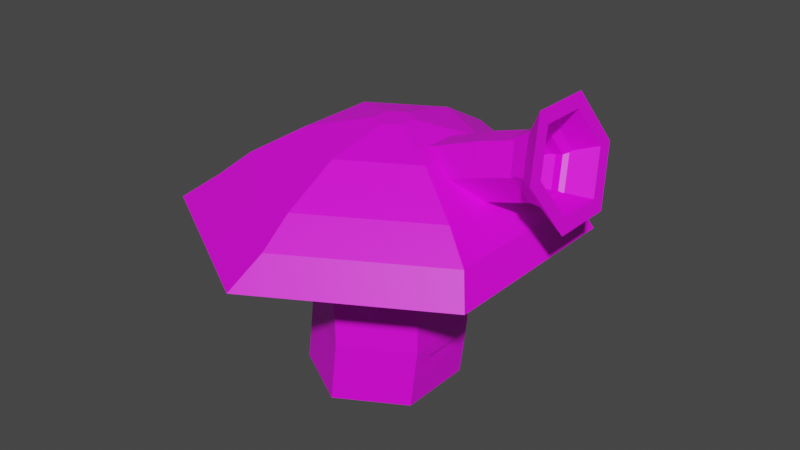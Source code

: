 # Source: tapeshroom.blend  (saved by Blender 3.6.11; exported with 4.5.12 LTS)
import bpy
from mathutils import Matrix  # noqa: F401  (used for matrix-valued properties, if any)

bpy.ops.wm.read_factory_settings(use_empty=True)
scene = bpy.context.scene
scene.name = 'Scene'

# ---- collections
col_collection = bpy.data.collections.new('Collection'); scene.collection.children.link(col_collection)

# ---- images (referenced by path relative to the original .blend; pixels are not part of the script)
import os
ASSET_DIR = os.environ.get("B2B_ASSET_DIR", "")  # directory of the original .blend (textures are referenced by path, not embedded)
HERE = os.path.dirname(os.path.abspath(__file__))  # packed textures are extracted next to this script under _unpacked/

def load_image(name, relpath, width, height, colorspace="sRGB"):
    """Load a texture the original file referenced (path relative to the .blend, or extracted next to this script)."""
    p = next((c for c in (os.path.join(HERE, relpath), os.path.join(ASSET_DIR, relpath)) if relpath and os.path.exists(c)), "")
    if p:
        img = bpy.data.images.load(p, check_existing=True)
        img.name = name
    else:  # same state as the original file: an image datablock whose file is absent (Cycles renders it pink)
        img = bpy.data.images.new(name, width, height)
        img.source = "FILE"
        img.filepath = "//" + (relpath or name)
    img.colorspace_settings.name = colorspace
    return img
img_dungeons_2_texture_01_a_png = load_image('Dungeons_2_Texture_01_A.png', 'Dungeons_2_Texture_01_A.png', 1024, 1024, 'sRGB')

# ---- materials (node trees are filled in below, after node groups)
mat_material = bpy.data.materials.new('Material')
mat_material.alpha_threshold = 0.0
mat_material.use_transparent_shadow = False
mat_material.roughness = 0.5
mat_material.line_color = (0.0, 0.0, 0.0, 1.0)

# ---- material node trees
mat_material.use_nodes = True; mat_material.node_tree.nodes.clear()
_N = mat_material.node_tree.nodes; _L = mat_material.node_tree.links
n0 = _N.new('ShaderNodeOutputMaterial'); n0.name = 'Material Output'; n0.location = (300, 300)
n1 = _N.new('ShaderNodeBsdfPrincipled'); n1.name = 'Principled BSDF'; n1.location = (10, 300)
n1.distribution = 'GGX'
n1.subsurface_method = 'RANDOM_WALK_SKIN'
n1.inputs[3].default_value = 1.45
n1.inputs[27].default_value = (0.0, 0.0, 0.0, 1.0)
n1.inputs[28].default_value = 1.0
n2 = _N.new('ShaderNodeTexImage'); n2.name = 'Image Texture'; n2.location = (-386, 72)
n2.image = img_dungeons_2_texture_01_a_png
_L.new(n1.outputs[0], n0.inputs[0])
_L.new(n2.outputs[0], n1.inputs[0])
n0.is_active_output = True

# ---- world
world_world = bpy.data.worlds.new('World'); scene.world = world_world
world_world.use_nodes = True; world_world.node_tree.nodes.clear()
_N = world_world.node_tree.nodes; _L = world_world.node_tree.links
n0 = _N.new('ShaderNodeOutputWorld'); n0.name = 'World Output'; n0.location = (300, 300)
n1 = _N.new('ShaderNodeBackground'); n1.name = 'Background'; n1.location = (10, 300)
n1.inputs[0].default_value = (0.05088, 0.05088, 0.05088, 1.0)
_L.new(n1.outputs[0], n0.inputs[0])
n0.is_active_output = True
world_world.color = (0.05088, 0.05088, 0.05088)
world_world.use_sun_shadow = False
world_world.sun_shadow_jitter_overblur = 0.0

# ---- meshes
me_icosphere = bpy.data.meshes.new('Icosphere')
me_icosphere.from_pydata([(0.4489, 0.7639, 1.039), (0.5864, 0.664, 1.144), (0.3964, 0.6023, 1.144), (0.279, 0.7639, 1.144), (0.3964, 0.9256, 1.144), (0.5864, 0.8638, 1.144), (0.5014, 0.6023, 1.314), (0.3114, 0.664, 1.314), (0.3114, 0.8638, 1.314), (0.5014, 0.9256, 1.314), (0.6188, 0.7639, 1.314), (0.4489, 0.7639, 1.419), (0.4489, -0.7639, 1.039), (0.5864, -0.664, 1.144), (0.3964, -0.6023, 1.144), (0.279, -0.7639, 1.144), (0.3964, -0.9256, 1.144), (0.5864, -0.8638, 1.144), (0.5014, -0.6023, 1.314), (0.3114, -0.664, 1.314), (0.3114, -0.8638, 1.314), (0.5014, -0.9256, 1.314), (0.6188, -0.7639, 1.314), (0.4489, -0.7639, 1.419), (0.0, 1.0, -0.2312), (0.0525, 1.0, 0.2049), (0.866, 0.5, -0.2312), (0.9318, 0.2393, 0.3699), (0.866, -0.5, -0.2312), (0.9318, -0.2393, 0.3699), (0.0, -1.0, -0.2312), (0.0525, -1.0, 0.2049), (-0.866, -0.5, -0.2312), (-0.8135, -0.5, 0.2049), (-0.866, 0.5, -0.2312), (-0.8135, 0.5, 0.2049), (0.9512, 0.2393, 0.414), (0.09844, 1.0, 0.579), (0.9512, -0.2393, 0.414), (0.09844, -1.0, 0.579), (-0.7676, -0.5, 0.579), (-0.7676, 0.5, 0.579), (0.9645, 0.5, 0.9006), (0.09844, 1.0, 0.9006), (0.9645, -0.5, 0.9006), (0.09844, -1.0, 0.9006), (-0.7676, -0.5, 0.9006), (-0.7676, 0.5, 0.9006), (0.9251, 0.5, 1.458), (0.05907, 1.0, 1.458), (0.9251, -0.5, 1.458), (0.05907, -1.0, 1.458), (-0.807, -0.5, 1.458), (-0.807, 0.5, 1.458), (0.866, 0.5, 1.905), (0.0, 1.0, 1.905), (0.866, -0.5, 1.905), (0.0, -1.0, 1.905), (-0.866, -0.5, 1.905), (-0.866, 0.5, 1.905), (2.207, 1.274, 1.98), (-1.635e-08, 2.548, 1.98), (2.207, -1.274, 1.98), (-1.635e-08, -2.548, 1.98), (-2.207, -1.274, 1.98), (-2.207, 1.274, 1.98), (2.041, 1.08, 2.368), (0.1701, 2.16, 2.368), (2.041, -1.08, 2.368), (0.1701, -2.16, 2.368), (-1.7, -1.08, 2.368), (-1.7, 1.08, 2.368), (1.685, 0.8744, 2.689), (0.1701, 1.749, 2.689), (1.685, -0.8744, 2.689), (0.1701, -1.749, 2.689), (-1.344, -0.8744, 2.689), (-1.344, 0.8744, 2.689), (1.072, 0.5208, 3.077), (0.1701, 1.042, 3.077), (1.072, -0.5208, 3.077), (0.1701, -1.042, 3.077), (-0.732, -0.5208, 3.077), (-0.732, 0.5208, 3.077), (0.4021, 0.1176, 3.256), (0.1985, 0.2352, 3.256), (0.4021, -0.1176, 3.256), (0.1985, -0.2352, 3.256), (-0.005203, -0.1176, 3.256), (-0.005203, 0.1176, 3.256), (0.9185, -0.5, 0.2049), (0.9185, 0.5, 0.2049), (0.9645, -0.5, 0.579), (0.9645, 0.5, 0.579), (0.9263, 0.05185, 0.3017), (0.9263, -0.05185, 0.3017), (0.924, -0.123, 0.2731), (0.924, 0.123, 0.2731), (0.9506, 0.2409, 0.41), (0.9324, 0.2409, 0.3739), (0.9387, 0.3039, 0.334), (0.9443, 0.3039, 0.4499), (0.9324, -0.239, 0.3738), (0.9506, -0.239, 0.4102), (0.9451, -0.3094, 0.4548), (0.9379, -0.3094, 0.3292), (0.8719, 0.3998, 2.778), (1.623, 0.3998, 3.051), (0.9903, 0.1999, 2.453), (1.742, 0.1999, 2.726), (0.9903, -0.1999, 2.453), (1.742, -0.1999, 2.726), (0.8719, -0.3998, 2.778), (1.623, -0.3998, 3.051), (0.7534, -0.1999, 3.103), (1.505, -0.1999, 3.377), (0.7534, 0.1999, 3.103), (1.505, 0.1999, 3.377), (2.327, 0.1999, 2.894), (2.234, 0.3998, 3.228), (2.327, -0.1999, 2.894), (2.234, -0.3998, 3.228), (2.141, -0.1999, 3.562), (2.141, 0.1999, 3.562), (2.718, 0.2889, 2.881), (2.584, 0.5779, 3.363), (2.718, -0.2889, 2.881), (2.584, -0.5779, 3.363), (2.45, -0.2889, 3.846), (2.45, 0.2889, 3.846), (2.763, 0.3855, 2.72), (2.584, 0.7709, 3.363), (2.763, -0.3855, 2.72), (2.584, -0.7709, 3.363), (2.406, -0.3855, 4.007), (2.406, 0.3855, 4.007), (1.925, 0.1498, 2.873), (1.855, 0.2996, 3.123), (1.925, -0.1498, 2.873), (1.855, -0.2996, 3.123), (1.827, -0.1498, 3.444), (1.827, 0.1498, 3.444), (0.4014, 0.9101, 1.229), (0.3804, 0.8948, 1.271), (0.4274, 0.9101, 1.271), (0.4014, -0.9101, 1.229), (0.4274, -0.9101, 1.271), (0.3804, -0.8948, 1.271)], [], [(0, 1, 2), (1, 0, 5), (0, 2, 3), (0, 3, 4), (0, 4, 5), (1, 5, 10), (2, 1, 6), (3, 2, 7), (4, 3, 8), (5, 4, 9), (1, 10, 6), (2, 6, 7), (3, 7, 8), (142, 143, 144), (5, 9, 10), (6, 10, 11), (7, 6, 11), (8, 7, 11), (9, 8, 11), (10, 9, 11), (12, 14, 13), (13, 17, 12), (12, 15, 14), (12, 16, 15), (12, 17, 16), (13, 22, 17), (14, 18, 13), (15, 19, 14), (16, 20, 15), (17, 21, 16), (13, 18, 22), (14, 19, 18), (15, 20, 19), (145, 146, 147), (17, 22, 21), (18, 23, 22), (19, 23, 18), (20, 23, 19), (21, 23, 20), (22, 23, 21), (24, 25, 91, 26), (26, 91, 90, 28), (28, 90, 31, 30), (30, 31, 33, 32), (29, 27, 36, 38), (32, 33, 35, 34), (34, 35, 25, 24), (89, 88, 85), (93, 37, 43, 42), (35, 33, 40, 41), (91, 25, 37, 93), (31, 90, 92, 39), (25, 35, 41, 37), (33, 31, 39, 40), (47, 46, 52, 53), (37, 41, 47, 43), (40, 39, 45, 46), (92, 93, 42, 44), (41, 40, 46, 47), (39, 92, 44, 45), (49, 53, 59, 55), (45, 44, 50, 51), (42, 43, 49, 48), (43, 47, 53, 49), (46, 45, 51, 52), (44, 42, 48, 50), (59, 58, 64, 65), (52, 51, 57, 58), (50, 48, 54, 56), (53, 52, 58, 59), (51, 50, 56, 57), (48, 49, 55, 54), (60, 61, 67, 66), (57, 56, 62, 63), (54, 55, 61, 60), (55, 59, 65, 61), (58, 57, 63, 64), (56, 54, 60, 62), (71, 70, 76, 77), (61, 65, 71, 67), (64, 63, 69, 70), (62, 60, 66, 68), (65, 64, 70, 71), (63, 62, 68, 69), (73, 77, 83, 79), (69, 68, 74, 75), (66, 67, 73, 72), (67, 71, 77, 73), (70, 69, 75, 76), (68, 66, 72, 74), (78, 79, 85, 84), (76, 75, 81, 82), (74, 72, 78, 80), (77, 76, 82, 83), (75, 74, 80, 81), (72, 73, 79, 78), (87, 86, 88), (79, 83, 89, 85), (82, 81, 87, 88), (80, 78, 84, 86), (83, 82, 88, 89), (81, 80, 86, 87), (85, 88, 84), (84, 88, 86), (94, 95, 96, 97), (38, 36, 93, 92), (98, 99, 100, 101), (102, 103, 104, 105), (27, 29, 95, 94), (29, 90, 96, 95), (90, 91, 97, 96), (91, 27, 94, 97), (36, 27, 99, 98), (27, 91, 100, 99), (91, 93, 101, 100), (93, 36, 98, 101), (29, 38, 103, 102), (38, 92, 104, 103), (92, 90, 105, 104), (90, 29, 102, 105), (106, 107, 109, 108), (108, 109, 111, 110), (110, 111, 113, 112), (112, 113, 115, 114), (113, 111, 120, 121), (114, 115, 117, 116), (116, 117, 107, 106), (122, 121, 133, 134), (107, 117, 123, 119), (115, 113, 121, 122), (111, 109, 118, 120), (117, 115, 122, 123), (109, 107, 119, 118), (124, 125, 137, 136), (120, 118, 130, 132), (123, 122, 134, 135), (121, 120, 132, 133), (118, 119, 131, 130), (119, 123, 135, 131), (125, 124, 130, 131), (124, 126, 132, 130), (126, 127, 133, 132), (127, 128, 134, 133), (128, 129, 135, 134), (129, 125, 131, 135), (125, 129, 141, 137), (128, 127, 139, 140), (126, 124, 136, 138), (129, 128, 140, 141), (127, 126, 138, 139), (4, 8, 143, 142), (8, 9, 144, 143), (9, 4, 142, 144), (16, 21, 146, 145), (21, 20, 147, 146), (20, 16, 145, 147)])
_uv = me_icosphere.uv_layers.new(name='UVMap')
_uv.uv.foreach_set('vector', [0.01679, 0.009041, 0.01701, 0.009433, 0.01656, 0.009433, 0.01701, 0.009433, 0.01724, 0.009041, 0.01746, 0.009433, 0.0186, 0.009041, 0.01882, 0.009433, 0.01837, 0.009433, 0.01814, 0.009041, 0.01837, 0.009433, 0.01792, 0.009433, 0.01769, 0.009041, 0.01792, 0.009433, 0.01746, 0.009433, 0.01701, 0.009433, 0.01746, 0.009433, 0.01724, 0.009824, 0.01656, 0.009433, 0.01701, 0.009433, 0.01679, 0.009824, 0.01837, 0.009433, 0.01882, 0.009433, 0.0186, 0.009824, 0.01792, 0.009433, 0.01837, 0.009433, 0.01814, 0.009824, 0.01746, 0.009433, 0.01792, 0.009433, 0.01769, 0.009824, 0.01701, 0.009433, 0.01724, 0.009824, 0.01679, 0.009824, 0.01656, 0.009433, 0.01679, 0.009824, 0.01633, 0.009824, 0.01837, 0.009433, 0.0186, 0.009824, 0.01814, 0.009824, 0.4906, 0.01549, 0.4906, 0.01559, 0.4905, 0.01559, 0.01746, 0.009433, 0.01769, 0.009824, 0.01724, 0.009824, 0.01679, 0.009824, 0.01724, 0.009824, 0.01701, 0.01022, 0.01633, 0.009824, 0.01679, 0.009824, 0.01656, 0.01022, 0.01814, 0.009824, 0.0186, 0.009824, 0.01837, 0.01022, 0.01769, 0.009824, 0.01814, 0.009824, 0.01792, 0.01022, 0.01724, 0.009824, 0.01769, 0.009824, 0.01746, 0.01022, 0.01679, 0.009041, 0.01656, 0.009433, 0.01701, 0.009433, 0.01701, 0.009433, 0.01746, 0.009433, 0.01724, 0.009041, 0.0186, 0.009041, 0.01837, 0.009433, 0.01882, 0.009433, 0.01814, 0.009041, 0.01792, 0.009433, 0.01837, 0.009433, 0.01769, 0.009041, 0.01746, 0.009433, 0.01792, 0.009433, 0.01701, 0.009433, 0.01724, 0.009824, 0.01746, 0.009433, 0.01656, 0.009433, 0.01679, 0.009824, 0.01701, 0.009433, 0.01837, 0.009433, 0.0186, 0.009824, 0.01882, 0.009433, 0.01792, 0.009433, 0.01814, 0.009824, 0.01837, 0.009433, 0.01746, 0.009433, 0.01769, 0.009824, 0.01792, 0.009433, 0.01701, 0.009433, 0.01679, 0.009824, 0.01724, 0.009824, 0.01656, 0.009433, 0.01633, 0.009824, 0.01679, 0.009824, 0.01837, 0.009433, 0.01814, 0.009824, 0.0186, 0.009824, 0.4906, 0.01549, 0.4905, 0.01559, 0.4906, 0.01559, 0.01746, 0.009433, 0.01724, 0.009824, 0.01769, 0.009824, 0.01679, 0.009824, 0.01701, 0.01022, 0.01724, 0.009824, 0.01633, 0.009824, 0.01656, 0.01022, 0.01679, 0.009824, 0.01814, 0.009824, 0.01837, 0.01022, 0.0186, 0.009824, 0.01769, 0.009824, 0.01792, 0.01022, 0.01814, 0.009824, 0.01724, 0.009824, 0.01746, 0.01022, 0.01769, 0.009824, 0.1337, 0.1335, 0.1337, 0.1345, 0.1333, 0.1345, 0.1333, 0.1335, 0.1333, 0.1335, 0.1333, 0.1345, 0.133, 0.1345, 0.133, 0.1335, 0.133, 0.1335, 0.133, 0.1345, 0.1327, 0.1345, 0.1327, 0.1335, 0.1327, 0.1335, 0.1327, 0.1345, 0.1323, 0.1345, 0.1323, 0.1335, 0.1332, 0.1345, 0.1332, 0.1345, 0.1332, 0.1345, 0.1332, 0.1345, 0.1323, 0.1335, 0.1323, 0.1345, 0.132, 0.1345, 0.132, 0.1335, 0.132, 0.1335, 0.132, 0.1345, 0.1316, 0.1345, 0.1316, 0.1335, 0.06987, 0.4199, 0.06988, 0.4199, 0.06987, 0.4199, 0.1333, 0.1345, 0.1337, 0.1345, 0.1337, 0.1345, 0.1333, 0.1345, 0.132, 0.1345, 0.1323, 0.1345, 0.1323, 0.1345, 0.132, 0.1345, 0.1333, 0.1345, 0.1337, 0.1345, 0.1337, 0.1345, 0.1333, 0.1345, 0.1327, 0.1345, 0.133, 0.1345, 0.133, 0.1345, 0.1327, 0.1345, 0.1316, 0.1345, 0.132, 0.1345, 0.132, 0.1345, 0.1316, 0.1345, 0.1323, 0.1345, 0.1327, 0.1345, 0.1327, 0.1345, 0.1323, 0.1345, 0.132, 0.1345, 0.1323, 0.1345, 0.1323, 0.1345, 0.132, 0.1345, 0.1316, 0.1345, 0.132, 0.1345, 0.132, 0.1345, 0.1316, 0.1345, 0.1323, 0.1345, 0.1327, 0.1345, 0.1327, 0.1345, 0.1323, 0.1345, 0.133, 0.1345, 0.1333, 0.1345, 0.1333, 0.1345, 0.133, 0.1345, 0.132, 0.1345, 0.1323, 0.1345, 0.1323, 0.1345, 0.132, 0.1345, 0.1327, 0.1345, 0.133, 0.1345, 0.133, 0.1345, 0.1327, 0.1345, 0.1316, 0.1345, 0.132, 0.1345, 0.132, 0.1345, 0.1316, 0.1345, 0.1327, 0.1345, 0.133, 0.1345, 0.133, 0.1345, 0.1327, 0.1345, 0.1333, 0.1345, 0.1337, 0.1345, 0.1337, 0.1345, 0.1333, 0.1345, 0.1316, 0.1345, 0.132, 0.1345, 0.132, 0.1345, 0.1316, 0.1345, 0.1323, 0.1345, 0.1327, 0.1345, 0.1327, 0.1345, 0.1323, 0.1345, 0.133, 0.1345, 0.1333, 0.1345, 0.1333, 0.1345, 0.133, 0.1345, 0.132, 0.1345, 0.1323, 0.1345, 0.1323, 0.1345, 0.132, 0.1345, 0.1323, 0.1345, 0.1327, 0.1345, 0.1327, 0.1345, 0.1323, 0.1345, 0.133, 0.1345, 0.1333, 0.1345, 0.1333, 0.1345, 0.133, 0.1345, 0.132, 0.1345, 0.1323, 0.1345, 0.1323, 0.1345, 0.132, 0.1345, 0.1327, 0.1345, 0.133, 0.1345, 0.133, 0.1345, 0.1327, 0.1345, 0.1333, 0.1345, 0.1337, 0.1345, 0.1337, 0.1345, 0.1333, 0.1345, 0.06988, 0.4199, 0.06988, 0.4199, 0.06988, 0.4199, 0.06988, 0.4199, 0.1327, 0.1345, 0.133, 0.1345, 0.133, 0.1345, 0.1327, 0.1345, 0.1333, 0.1345, 0.1337, 0.1345, 0.1337, 0.1345, 0.1333, 0.1345, 0.1316, 0.1345, 0.132, 0.1345, 0.132, 0.1345, 0.1316, 0.1345, 0.1323, 0.1345, 0.1327, 0.1345, 0.1327, 0.1345, 0.1323, 0.1345, 0.133, 0.1345, 0.1333, 0.1345, 0.1333, 0.1345, 0.133, 0.1345, 0.06987, 0.4199, 0.06988, 0.4199, 0.06988, 0.4199, 0.06987, 0.4199, 0.06987, 0.4199, 0.06987, 0.4199, 0.06987, 0.4199, 0.06987, 0.4199, 0.06988, 0.4199, 0.06988, 0.4199, 0.06988, 0.4199, 0.06988, 0.4199, 0.06988, 0.4199, 0.06988, 0.4199, 0.06988, 0.4199, 0.06988, 0.4199, 0.06987, 0.4199, 0.06988, 0.4199, 0.06988, 0.4199, 0.06987, 0.4199, 0.06988, 0.4199, 0.06988, 0.4199, 0.06988, 0.4199, 0.06988, 0.4199, 0.06987, 0.4199, 0.06987, 0.4199, 0.06987, 0.4199, 0.06987, 0.4199, 0.06988, 0.4199, 0.06988, 0.4199, 0.06988, 0.4199, 0.06988, 0.4199, 0.06988, 0.4199, 0.06988, 0.4199, 0.06988, 0.4199, 0.06988, 0.4199, 0.06987, 0.4199, 0.06987, 0.4199, 0.06987, 0.4199, 0.06987, 0.4199, 0.06988, 0.4199, 0.06988, 0.4199, 0.06988, 0.4199, 0.06988, 0.4199, 0.06988, 0.4199, 0.06988, 0.4199, 0.06988, 0.4199, 0.06988, 0.4199, 0.06988, 0.4199, 0.06988, 0.4199, 0.06988, 0.4199, 0.06988, 0.4199, 0.06988, 0.4199, 0.06988, 0.4199, 0.06988, 0.4199, 0.06988, 0.4199, 0.06988, 0.4199, 0.06988, 0.4199, 0.06988, 0.4199, 0.06988, 0.4199, 0.06987, 0.4199, 0.06988, 0.4199, 0.06988, 0.4199, 0.06987, 0.4199, 0.06988, 0.4199, 0.06988, 0.4199, 0.06988, 0.4199, 0.06988, 0.4199, 0.06988, 0.4199, 0.06988, 0.4199, 0.06988, 0.4199, 0.06988, 0.4199, 0.06988, 0.4199, 0.06988, 0.4199, 0.06988, 0.4199, 0.06987, 0.4199, 0.06987, 0.4199, 0.06987, 0.4199, 0.06987, 0.4199, 0.06988, 0.4199, 0.06988, 0.4199, 0.06988, 0.4199, 0.06988, 0.4199, 0.06988, 0.4199, 0.06988, 0.4199, 0.06988, 0.4199, 0.06988, 0.4199, 0.06987, 0.4199, 0.06988, 0.4199, 0.06988, 0.4199, 0.06987, 0.4199, 0.06988, 0.4199, 0.06988, 0.4199, 0.06988, 0.4199, 0.06988, 0.4199, 0.06987, 0.4199, 0.06988, 0.4199, 0.06988, 0.4199, 0.06988, 0.4199, 0.06988, 0.4199, 0.06988, 0.4199, 0.1332, 0.1345, 0.1332, 0.1345, 0.1331, 0.1345, 0.1332, 0.1345, 0.1332, 0.1345, 0.1332, 0.1345, 0.1333, 0.1345, 0.133, 0.1345, 0.1332, 0.1345, 0.1332, 0.1345, 0.1333, 0.1345, 0.1333, 0.1345, 0.1331, 0.1345, 0.1331, 0.1345, 0.1331, 0.1345, 0.1331, 0.1345, 0.1332, 0.1345, 0.1332, 0.1345, 0.1332, 0.1345, 0.1332, 0.1345, 0.1332, 0.1345, 0.133, 0.1345, 0.1331, 0.1345, 0.1332, 0.1345, 0.133, 0.1345, 0.1333, 0.1345, 0.1332, 0.1345, 0.1331, 0.1345, 0.1333, 0.1345, 0.1332, 0.1345, 0.1332, 0.1345, 0.1332, 0.1345, 0.1332, 0.1345, 0.1332, 0.1345, 0.1332, 0.1345, 0.1332, 0.1345, 0.1332, 0.1345, 0.1333, 0.1345, 0.1333, 0.1345, 0.1332, 0.1345, 0.1333, 0.1345, 0.1333, 0.1345, 0.1333, 0.1345, 0.1333, 0.1345, 0.1333, 0.1345, 0.1332, 0.1345, 0.1332, 0.1345, 0.1333, 0.1345, 0.1332, 0.1345, 0.1332, 0.1345, 0.1331, 0.1345, 0.1331, 0.1345, 0.1332, 0.1345, 0.133, 0.1345, 0.1331, 0.1345, 0.1331, 0.1345, 0.133, 0.1345, 0.133, 0.1345, 0.1331, 0.1345, 0.1331, 0.1345, 0.133, 0.1345, 0.1332, 0.1345, 0.1331, 0.1345, 0.1331, 0.1345, 0.1337, 0.1335, 0.1337, 0.1345, 0.1333, 0.1345, 0.1333, 0.1335, 0.06988, 0.4199, 0.06988, 0.4199, 0.06988, 0.4199, 0.06988, 0.4199, 0.06988, 0.4199, 0.06988, 0.4199, 0.06988, 0.4199, 0.06988, 0.4199, 0.06988, 0.4199, 0.06988, 0.4199, 0.06988, 0.4199, 0.06988, 0.4199, 0.06988, 0.4199, 0.06988, 0.4199, 0.06988, 0.4199, 0.06988, 0.4199, 0.06988, 0.4199, 0.06988, 0.4199, 0.06987, 0.4199, 0.06987, 0.4199, 0.06987, 0.4199, 0.06987, 0.4199, 0.06987, 0.4199, 0.06987, 0.4199, 0.06988, 0.4199, 0.06988, 0.4199, 0.06988, 0.4199, 0.06988, 0.4199, 0.06987, 0.4199, 0.06987, 0.4199, 0.06987, 0.4199, 0.06987, 0.4199, 0.06988, 0.4199, 0.06988, 0.4199, 0.06988, 0.4199, 0.06988, 0.4199, 0.06988, 0.4199, 0.06988, 0.4199, 0.06988, 0.4199, 0.06988, 0.4199, 0.06987, 0.4199, 0.06988, 0.4199, 0.06988, 0.4199, 0.06987, 0.4199, 0.1333, 0.1345, 0.1337, 0.1345, 0.1337, 0.1345, 0.1333, 0.1345, 0.05562, 0.4492, 0.04883, 0.4532, 0.04883, 0.4532, 0.05562, 0.4492, 0.06988, 0.4199, 0.06988, 0.4199, 0.06988, 0.4199, 0.06988, 0.4199, 0.06987, 0.4199, 0.06988, 0.4199, 0.06988, 0.4199, 0.06987, 0.4199, 0.06988, 0.4199, 0.06988, 0.4199, 0.06988, 0.4199, 0.06988, 0.4199, 0.1333, 0.1345, 0.1337, 0.1345, 0.1337, 0.1345, 0.1333, 0.1345, 0.06987, 0.4199, 0.06987, 0.4199, 0.06987, 0.4199, 0.06987, 0.4199, 0.04883, 0.4532, 0.05562, 0.4492, 0.05789, 0.4505, 0.04883, 0.4558, 0.05562, 0.4492, 0.05562, 0.4414, 0.05789, 0.4401, 0.05789, 0.4505, 0.05562, 0.4414, 0.04883, 0.4375, 0.04883, 0.4349, 0.05789, 0.4401, 0.04883, 0.4375, 0.04204, 0.4414, 0.03977, 0.4401, 0.04883, 0.4349, 0.04204, 0.4414, 0.04204, 0.4492, 0.03977, 0.4505, 0.03977, 0.4401, 0.04204, 0.4492, 0.04883, 0.4532, 0.04883, 0.4558, 0.03977, 0.4505, 0.04883, 0.4532, 0.04204, 0.4492, 0.04204, 0.4492, 0.04883, 0.4532, 0.04204, 0.4414, 0.04883, 0.4375, 0.04883, 0.4375, 0.04204, 0.4414, 0.06968, 0.4207, 0.06968, 0.4207, 0.06968, 0.4207, 0.06968, 0.4207, 0.04204, 0.4492, 0.04204, 0.4414, 0.04204, 0.4414, 0.04204, 0.4492, 0.06966, 0.4207, 0.06968, 0.4207, 0.06968, 0.4207, 0.06966, 0.4207, 0.01792, 0.009433, 0.01814, 0.009824, 0.01797, 0.009726, 0.01792, 0.009629, 0.01814, 0.009824, 0.01769, 0.009824, 0.01786, 0.009726, 0.01797, 0.009726, 0.01769, 0.009824, 0.01792, 0.009433, 0.01792, 0.009629, 0.01786, 0.009726, 0.01792, 0.009433, 0.01769, 0.009824, 0.01786, 0.009726, 0.01792, 0.009629, 0.01769, 0.009824, 0.01814, 0.009824, 0.01797, 0.009726, 0.01786, 0.009726, 0.01814, 0.009824, 0.01792, 0.009433, 0.01792, 0.009629, 0.01797, 0.009726])
me_icosphere.materials.append(mat_material)
me_icosphere.update()

# ---- objects
ob_icosphere = bpy.data.objects.new('Icosphere', me_icosphere)

# ---- transforms, parenting, visibility, modifiers, constraints
ob_icosphere.location = (0.0, 0.0, 0.0)

# ---- collection membership
col_collection.objects.link(ob_icosphere)

# ---- scene / render settings (as saved in the file)
scene.frame_start = 1; scene.frame_end = 250; scene.frame_set(1)
scene.render.engine = 'BLENDER_EEVEE_NEXT'
scene.cycles.sampling_pattern = 'TABULATED_SOBOL'
scene.view_settings.view_transform = 'Filmic'
bpy.context.view_layer.update()

# ---- added for rendering (the .blend has no active camera and no usable light): camera, sun
cam_auto = bpy.data.cameras.new('AutoCamera')
cam_auto.lens = 50.0
cam_auto.sensor_width = 36.0
cam_auto.clip_end = 1000.0
ob_auto_camera = bpy.data.objects.new('AutoCamera', cam_auto)
scene.collection.objects.link(ob_auto_camera)
ob_auto_camera.location = (7.9426, -9.19745, 8.0194)
ob_auto_camera.rotation_euler = (1.09748, -7.21219e-08, 0.694738)
scene.camera = ob_auto_camera
light_auto_sun = bpy.data.lights.new('AutoSun', 'SUN')
light_auto_sun.energy = 3.0
light_auto_sun.angle = 0.0523599
ob_auto_sun = bpy.data.objects.new('AutoSun', light_auto_sun)
scene.collection.objects.link(ob_auto_sun)
ob_auto_sun.rotation_euler = (0.872665, 0.174533, 0.523599)
bpy.context.view_layer.update()
